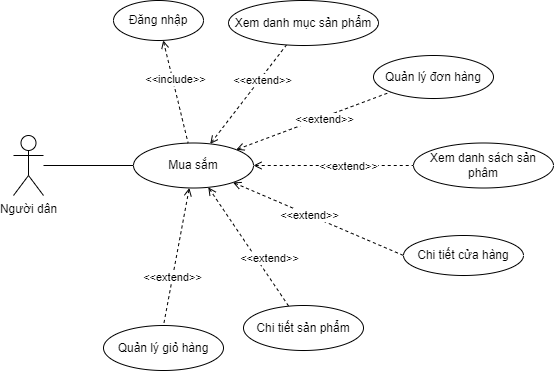

The diagram above was exported from draw.io. Its source (the exported page's mxGraphModel, read from the mxfile embedded in the PNG):
<mxGraphModel dx="1050" dy="581" grid="1" gridSize="10" guides="1" tooltips="1" connect="1" arrows="1" fold="1" page="1" pageScale="1" pageWidth="827" pageHeight="1169" math="0" shadow="0">
  <root>
    <mxCell id="0" />
    <mxCell id="1" parent="0" />
    <mxCell id="0ZT4yE3enSNxjSVBkW3Y-24" style="edgeStyle=none;rounded=0;orthogonalLoop=1;jettySize=auto;html=1;startArrow=none;startFill=0;endArrow=none;endFill=0;" edge="1" parent="1" source="0ZT4yE3enSNxjSVBkW3Y-1" target="0ZT4yE3enSNxjSVBkW3Y-2">
      <mxGeometry relative="1" as="geometry" />
    </mxCell>
    <mxCell id="0ZT4yE3enSNxjSVBkW3Y-1" value="Người dân" style="shape=umlActor;verticalLabelPosition=bottom;verticalAlign=top;html=1;outlineConnect=0;" vertex="1" parent="1">
      <mxGeometry x="160" y="240" width="30" height="60" as="geometry" />
    </mxCell>
    <mxCell id="0ZT4yE3enSNxjSVBkW3Y-7" style="rounded=0;orthogonalLoop=1;jettySize=auto;html=1;endArrow=none;endFill=0;startArrow=open;startFill=0;dashed=1;" edge="1" parent="1" source="0ZT4yE3enSNxjSVBkW3Y-2" target="0ZT4yE3enSNxjSVBkW3Y-3">
      <mxGeometry relative="1" as="geometry" />
    </mxCell>
    <mxCell id="0ZT4yE3enSNxjSVBkW3Y-18" value="&amp;lt;&amp;lt;extend&amp;gt;&amp;gt;" style="edgeLabel;html=1;align=center;verticalAlign=middle;resizable=0;points=[];" vertex="1" connectable="0" parent="0ZT4yE3enSNxjSVBkW3Y-7">
      <mxGeometry x="0.3176" y="-2" relative="1" as="geometry">
        <mxPoint as="offset" />
      </mxGeometry>
    </mxCell>
    <mxCell id="0ZT4yE3enSNxjSVBkW3Y-8" style="edgeStyle=none;rounded=0;orthogonalLoop=1;jettySize=auto;html=1;entryX=0;entryY=0.5;entryDx=0;entryDy=0;dashed=1;startArrow=open;startFill=0;endArrow=none;endFill=0;" edge="1" parent="1" source="0ZT4yE3enSNxjSVBkW3Y-2" target="0ZT4yE3enSNxjSVBkW3Y-4">
      <mxGeometry relative="1" as="geometry" />
    </mxCell>
    <mxCell id="0ZT4yE3enSNxjSVBkW3Y-20" value="&amp;lt;&amp;lt;extend&amp;gt;&amp;gt;" style="edgeLabel;html=1;align=center;verticalAlign=middle;resizable=0;points=[];" vertex="1" connectable="0" parent="0ZT4yE3enSNxjSVBkW3Y-8">
      <mxGeometry x="0.1756" relative="1" as="geometry">
        <mxPoint as="offset" />
      </mxGeometry>
    </mxCell>
    <mxCell id="0ZT4yE3enSNxjSVBkW3Y-9" style="edgeStyle=none;rounded=0;orthogonalLoop=1;jettySize=auto;html=1;dashed=1;startArrow=open;startFill=0;endArrow=none;endFill=0;" edge="1" parent="1" source="0ZT4yE3enSNxjSVBkW3Y-2" target="0ZT4yE3enSNxjSVBkW3Y-5">
      <mxGeometry relative="1" as="geometry" />
    </mxCell>
    <mxCell id="0ZT4yE3enSNxjSVBkW3Y-22" value="&amp;lt;&amp;lt;extend&amp;gt;&amp;gt;" style="edgeLabel;html=1;align=center;verticalAlign=middle;resizable=0;points=[];" vertex="1" connectable="0" parent="0ZT4yE3enSNxjSVBkW3Y-9">
      <mxGeometry x="-0.1557" y="3" relative="1" as="geometry">
        <mxPoint x="24" y="22" as="offset" />
      </mxGeometry>
    </mxCell>
    <mxCell id="0ZT4yE3enSNxjSVBkW3Y-10" style="edgeStyle=none;rounded=0;orthogonalLoop=1;jettySize=auto;html=1;entryX=0.5;entryY=0;entryDx=0;entryDy=0;dashed=1;startArrow=open;startFill=0;endArrow=none;endFill=0;" edge="1" parent="1" source="0ZT4yE3enSNxjSVBkW3Y-2" target="0ZT4yE3enSNxjSVBkW3Y-6">
      <mxGeometry relative="1" as="geometry" />
    </mxCell>
    <mxCell id="0ZT4yE3enSNxjSVBkW3Y-23" value="&amp;lt;&amp;lt;extend&amp;gt;&amp;gt;" style="edgeLabel;html=1;align=center;verticalAlign=middle;resizable=0;points=[];" vertex="1" connectable="0" parent="0ZT4yE3enSNxjSVBkW3Y-10">
      <mxGeometry x="0.3015" y="-1" relative="1" as="geometry">
        <mxPoint as="offset" />
      </mxGeometry>
    </mxCell>
    <mxCell id="0ZT4yE3enSNxjSVBkW3Y-11" style="edgeStyle=none;rounded=0;orthogonalLoop=1;jettySize=auto;html=1;dashed=1;startArrow=open;startFill=0;endArrow=none;endFill=0;entryX=0;entryY=1;entryDx=0;entryDy=0;" edge="1" parent="1" source="0ZT4yE3enSNxjSVBkW3Y-2" target="0ZT4yE3enSNxjSVBkW3Y-12">
      <mxGeometry relative="1" as="geometry">
        <mxPoint x="670" y="220" as="targetPoint" />
      </mxGeometry>
    </mxCell>
    <mxCell id="0ZT4yE3enSNxjSVBkW3Y-19" value="&amp;lt;&amp;lt;extend&amp;gt;&amp;gt;" style="edgeLabel;html=1;align=center;verticalAlign=middle;resizable=0;points=[];" vertex="1" connectable="0" parent="0ZT4yE3enSNxjSVBkW3Y-11">
      <mxGeometry x="0.1325" y="-2" relative="1" as="geometry">
        <mxPoint as="offset" />
      </mxGeometry>
    </mxCell>
    <mxCell id="0ZT4yE3enSNxjSVBkW3Y-13" style="edgeStyle=none;rounded=0;orthogonalLoop=1;jettySize=auto;html=1;dashed=1;startArrow=open;startFill=0;endArrow=none;endFill=0;entryX=0;entryY=0.5;entryDx=0;entryDy=0;" edge="1" parent="1" source="0ZT4yE3enSNxjSVBkW3Y-2" target="0ZT4yE3enSNxjSVBkW3Y-14">
      <mxGeometry relative="1" as="geometry">
        <mxPoint x="630" y="340" as="targetPoint" />
      </mxGeometry>
    </mxCell>
    <mxCell id="0ZT4yE3enSNxjSVBkW3Y-21" value="&amp;lt;&amp;lt;extend&amp;gt;&amp;gt;" style="edgeLabel;html=1;align=center;verticalAlign=middle;resizable=0;points=[];" vertex="1" connectable="0" parent="0ZT4yE3enSNxjSVBkW3Y-13">
      <mxGeometry x="-0.1046" relative="1" as="geometry">
        <mxPoint as="offset" />
      </mxGeometry>
    </mxCell>
    <mxCell id="0ZT4yE3enSNxjSVBkW3Y-2" value="Mua sắm" style="ellipse;whiteSpace=wrap;html=1;" vertex="1" parent="1">
      <mxGeometry x="280" y="247.5" width="120" height="45" as="geometry" />
    </mxCell>
    <mxCell id="0ZT4yE3enSNxjSVBkW3Y-3" value="Xem danh mục sản phẩm" style="ellipse;whiteSpace=wrap;html=1;" vertex="1" parent="1">
      <mxGeometry x="375" y="105" width="150" height="45" as="geometry" />
    </mxCell>
    <mxCell id="0ZT4yE3enSNxjSVBkW3Y-4" value="Xem danh sách sản phâm" style="ellipse;whiteSpace=wrap;html=1;" vertex="1" parent="1">
      <mxGeometry x="560" y="247.5" width="140" height="45" as="geometry" />
    </mxCell>
    <mxCell id="0ZT4yE3enSNxjSVBkW3Y-5" value="Chi tiết sản phẩm" style="ellipse;whiteSpace=wrap;html=1;" vertex="1" parent="1">
      <mxGeometry x="390" y="410" width="120" height="45" as="geometry" />
    </mxCell>
    <mxCell id="0ZT4yE3enSNxjSVBkW3Y-6" value="Quản lý giỏ hàng" style="ellipse;whiteSpace=wrap;html=1;" vertex="1" parent="1">
      <mxGeometry x="250" y="430" width="120" height="45" as="geometry" />
    </mxCell>
    <mxCell id="0ZT4yE3enSNxjSVBkW3Y-12" value="Quản lý đơn hàng" style="ellipse;whiteSpace=wrap;html=1;" vertex="1" parent="1">
      <mxGeometry x="520" y="160" width="120" height="43" as="geometry" />
    </mxCell>
    <mxCell id="0ZT4yE3enSNxjSVBkW3Y-14" value="Chi tiết cửa hàng" style="ellipse;whiteSpace=wrap;html=1;" vertex="1" parent="1">
      <mxGeometry x="550" y="340" width="120" height="40" as="geometry" />
    </mxCell>
    <mxCell id="0ZT4yE3enSNxjSVBkW3Y-16" style="edgeStyle=none;rounded=0;orthogonalLoop=1;jettySize=auto;html=1;dashed=1;startArrow=open;startFill=0;endArrow=none;endFill=0;" edge="1" parent="1" source="0ZT4yE3enSNxjSVBkW3Y-15" target="0ZT4yE3enSNxjSVBkW3Y-2">
      <mxGeometry relative="1" as="geometry" />
    </mxCell>
    <mxCell id="0ZT4yE3enSNxjSVBkW3Y-17" value="&amp;lt;&amp;lt;include&amp;gt;&amp;gt;" style="edgeLabel;html=1;align=center;verticalAlign=middle;resizable=0;points=[];" vertex="1" connectable="0" parent="0ZT4yE3enSNxjSVBkW3Y-16">
      <mxGeometry x="-0.2525" y="3" relative="1" as="geometry">
        <mxPoint y="1" as="offset" />
      </mxGeometry>
    </mxCell>
    <mxCell id="0ZT4yE3enSNxjSVBkW3Y-15" value="Đăng nhập" style="ellipse;whiteSpace=wrap;html=1;" vertex="1" parent="1">
      <mxGeometry x="260" y="105" width="90" height="40" as="geometry" />
    </mxCell>
  </root>
</mxGraphModel>